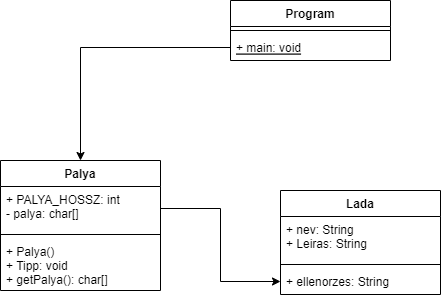

The diagram above was exported from draw.io. Its source (the exported page's mxGraphModel, read from the mxfile embedded in the PNG):
<mxGraphModel dx="942" dy="557" grid="1" gridSize="10" guides="1" tooltips="1" connect="1" arrows="1" fold="1" page="1" pageScale="1" pageWidth="827" pageHeight="1169" math="0" shadow="0">
  <root>
    <mxCell id="0" />
    <mxCell id="1" parent="0" />
    <mxCell id="ep7D7CDHbgMT2-YCLEPD-1" value="Palya" style="swimlane;fontStyle=1;align=center;verticalAlign=top;childLayout=stackLayout;horizontal=1;startSize=26;horizontalStack=0;resizeParent=1;resizeParentMax=0;resizeLast=0;collapsible=1;marginBottom=0;" vertex="1" parent="1">
      <mxGeometry x="80" y="210" width="160" height="130" as="geometry" />
    </mxCell>
    <mxCell id="ep7D7CDHbgMT2-YCLEPD-2" value="+ PALYA_HOSSZ: int&#10;- palya: char[]" style="text;strokeColor=none;fillColor=none;align=left;verticalAlign=top;spacingLeft=4;spacingRight=4;overflow=hidden;rotatable=0;points=[[0,0.5],[1,0.5]];portConstraint=eastwest;" vertex="1" parent="ep7D7CDHbgMT2-YCLEPD-1">
      <mxGeometry y="26" width="160" height="44" as="geometry" />
    </mxCell>
    <mxCell id="ep7D7CDHbgMT2-YCLEPD-3" value="" style="line;strokeWidth=1;fillColor=none;align=left;verticalAlign=middle;spacingTop=-1;spacingLeft=3;spacingRight=3;rotatable=0;labelPosition=right;points=[];portConstraint=eastwest;" vertex="1" parent="ep7D7CDHbgMT2-YCLEPD-1">
      <mxGeometry y="70" width="160" height="8" as="geometry" />
    </mxCell>
    <mxCell id="ep7D7CDHbgMT2-YCLEPD-4" value="+ Palya()&#10;+ Tipp: void&#10;+ getPalya(): char[]" style="text;strokeColor=none;fillColor=none;align=left;verticalAlign=top;spacingLeft=4;spacingRight=4;overflow=hidden;rotatable=0;points=[[0,0.5],[1,0.5]];portConstraint=eastwest;" vertex="1" parent="ep7D7CDHbgMT2-YCLEPD-1">
      <mxGeometry y="78" width="160" height="52" as="geometry" />
    </mxCell>
    <mxCell id="ep7D7CDHbgMT2-YCLEPD-5" value="Lada" style="swimlane;fontStyle=1;align=center;verticalAlign=top;childLayout=stackLayout;horizontal=1;startSize=26;horizontalStack=0;resizeParent=1;resizeParentMax=0;resizeLast=0;collapsible=1;marginBottom=0;" vertex="1" parent="1">
      <mxGeometry x="360" y="240" width="160" height="104" as="geometry" />
    </mxCell>
    <mxCell id="ep7D7CDHbgMT2-YCLEPD-6" value="+ nev: String&#10;+ Leiras: String" style="text;strokeColor=none;fillColor=none;align=left;verticalAlign=top;spacingLeft=4;spacingRight=4;overflow=hidden;rotatable=0;points=[[0,0.5],[1,0.5]];portConstraint=eastwest;" vertex="1" parent="ep7D7CDHbgMT2-YCLEPD-5">
      <mxGeometry y="26" width="160" height="44" as="geometry" />
    </mxCell>
    <mxCell id="ep7D7CDHbgMT2-YCLEPD-7" value="" style="line;strokeWidth=1;fillColor=none;align=left;verticalAlign=middle;spacingTop=-1;spacingLeft=3;spacingRight=3;rotatable=0;labelPosition=right;points=[];portConstraint=eastwest;" vertex="1" parent="ep7D7CDHbgMT2-YCLEPD-5">
      <mxGeometry y="70" width="160" height="8" as="geometry" />
    </mxCell>
    <mxCell id="ep7D7CDHbgMT2-YCLEPD-8" value="+ ellenorzes: String" style="text;strokeColor=none;fillColor=none;align=left;verticalAlign=top;spacingLeft=4;spacingRight=4;overflow=hidden;rotatable=0;points=[[0,0.5],[1,0.5]];portConstraint=eastwest;" vertex="1" parent="ep7D7CDHbgMT2-YCLEPD-5">
      <mxGeometry y="78" width="160" height="26" as="geometry" />
    </mxCell>
    <mxCell id="ep7D7CDHbgMT2-YCLEPD-12" style="edgeStyle=orthogonalEdgeStyle;rounded=0;orthogonalLoop=1;jettySize=auto;html=1;exitX=1;exitY=0.5;exitDx=0;exitDy=0;entryX=0;entryY=0.5;entryDx=0;entryDy=0;" edge="1" parent="1" source="ep7D7CDHbgMT2-YCLEPD-2" target="ep7D7CDHbgMT2-YCLEPD-8">
      <mxGeometry relative="1" as="geometry" />
    </mxCell>
    <mxCell id="ep7D7CDHbgMT2-YCLEPD-13" value="Program" style="swimlane;fontStyle=1;align=center;verticalAlign=top;childLayout=stackLayout;horizontal=1;startSize=26;horizontalStack=0;resizeParent=1;resizeParentMax=0;resizeLast=0;collapsible=1;marginBottom=0;" vertex="1" parent="1">
      <mxGeometry x="310" y="50" width="160" height="60" as="geometry" />
    </mxCell>
    <mxCell id="ep7D7CDHbgMT2-YCLEPD-15" value="" style="line;strokeWidth=1;fillColor=none;align=left;verticalAlign=middle;spacingTop=-1;spacingLeft=3;spacingRight=3;rotatable=0;labelPosition=right;points=[];portConstraint=eastwest;" vertex="1" parent="ep7D7CDHbgMT2-YCLEPD-13">
      <mxGeometry y="26" width="160" height="8" as="geometry" />
    </mxCell>
    <mxCell id="ep7D7CDHbgMT2-YCLEPD-16" value="+ main: void" style="text;strokeColor=none;fillColor=none;align=left;verticalAlign=top;spacingLeft=4;spacingRight=4;overflow=hidden;rotatable=0;points=[[0,0.5],[1,0.5]];portConstraint=eastwest;fontStyle=4" vertex="1" parent="ep7D7CDHbgMT2-YCLEPD-13">
      <mxGeometry y="34" width="160" height="26" as="geometry" />
    </mxCell>
    <mxCell id="ep7D7CDHbgMT2-YCLEPD-19" style="edgeStyle=orthogonalEdgeStyle;rounded=0;orthogonalLoop=1;jettySize=auto;html=1;exitX=0;exitY=0.5;exitDx=0;exitDy=0;" edge="1" parent="1" source="ep7D7CDHbgMT2-YCLEPD-16" target="ep7D7CDHbgMT2-YCLEPD-1">
      <mxGeometry relative="1" as="geometry" />
    </mxCell>
  </root>
</mxGraphModel>